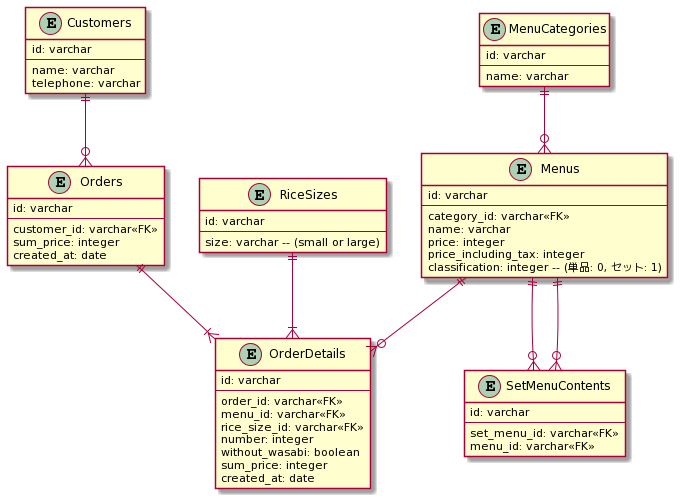

The diagram above was rendered by PlantUML. Its source (embedded in the PNG):
@startuml
Entity Customers {
  id: varchar
  --
  name: varchar
  telephone: varchar
}

Entity Orders {
  id: varchar
  --
  customer_id: varchar<<FK>>
  sum_price: integer
  created_at: date
}

Entity OrderDetails {
  id: varchar
  --
  order_id: varchar<<FK>>
  menu_id: varchar<<FK>>
  rice_size_id: varchar<<FK>>
  number: integer
  without_wasabi: boolean
  sum_price: integer
  created_at: date
}

Entity RiceSizes {
  id: varchar
  --
  size: varchar -- (small or large)
}

Entity Menus {
  id: varchar
  --
  category_id: varchar<<FK>>
  name: varchar
  price: integer
  price_including_tax: integer
  classification: integer -- (単品: 0, セット: 1)
}

Entity SetMenuContents {
  id: varchar
  --
  set_menu_id: varchar<<FK>>
  menu_id: varchar<<FK>>
}

Entity MenuCategories {
  id: varchar
  --
  name: varchar
}



Customers ||--o{ Orders
Orders ||--|{ OrderDetails
RiceSizes ||--|{ OrderDetails
Menus ||--o{ OrderDetails
Menus ||--o{ SetMenuContents
Menus ||--o{ SetMenuContents
MenuCategories ||--o{ Menus
@enduml